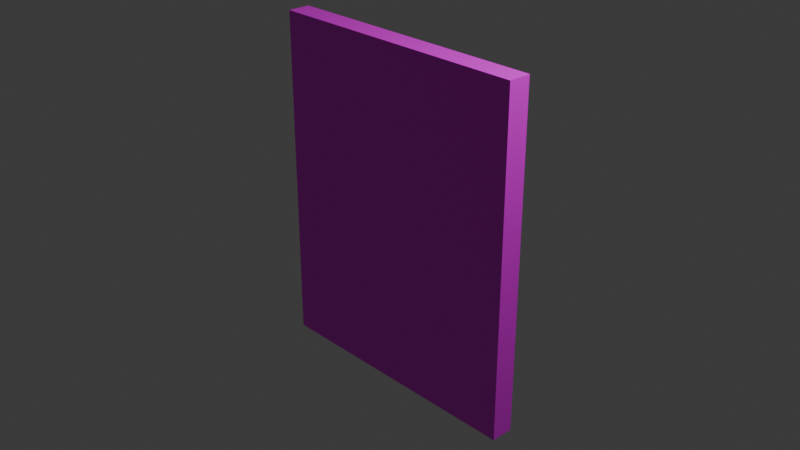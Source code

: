 # Source: Fat_Door.blend  (saved by Blender 5.1.30; exported with 4.5.12 LTS)
import bpy
from mathutils import Matrix  # noqa: F401  (used for matrix-valued properties, if any)

bpy.ops.wm.read_factory_settings(use_empty=True)
scene = bpy.context.scene
scene.name = 'Scene'

# ---- collections
col_collection = bpy.data.collections.new('Collection'); scene.collection.children.link(col_collection)

# ---- images (referenced by path relative to the original .blend; pixels are not part of the script)
import os
ASSET_DIR = os.environ.get("B2B_ASSET_DIR", "")  # directory of the original .blend (textures are referenced by path, not embedded)
HERE = os.path.dirname(os.path.abspath(__file__))  # packed textures are extracted next to this script under _unpacked/

def load_image(name, relpath, width, height, colorspace="sRGB"):
    """Load a texture the original file referenced (path relative to the .blend, or extracted next to this script)."""
    p = next((c for c in (os.path.join(HERE, relpath), os.path.join(ASSET_DIR, relpath)) if relpath and os.path.exists(c)), "")
    if p:
        img = bpy.data.images.load(p, check_existing=True)
        img.name = name
    else:  # same state as the original file: an image datablock whose file is absent (Cycles renders it pink)
        img = bpy.data.images.new(name, width, height)
        img.source = "FILE"
        img.filepath = "//" + (relpath or name)
    img.colorspace_settings.name = colorspace
    return img
img_wd_dr_png = load_image('wd_dr.png', 'wd_dr.png', 1024, 1024, 'sRGB')

# ---- materials (node trees are filled in below, after node groups)
mat_material = bpy.data.materials.new('Material')
mat_material.alpha_threshold = 0.0
mat_material.use_backface_culling_lightprobe_volume = False
mat_material.roughness = 0.5
mat_material.line_color = (0.0, 0.0, 0.0, 1.0)
mat_wd_dr = bpy.data.materials.new('wd_dr')

# ---- material node trees
mat_material.use_nodes = True; mat_material.node_tree.nodes.clear()
_N = mat_material.node_tree.nodes; _L = mat_material.node_tree.links
n0 = _N.new('ShaderNodeOutputMaterial'); n0.name = 'Material Output'; n0.location = (200, 100)
n1 = _N.new('ShaderNodeBsdfPrincipled'); n1.name = 'Principled BSDF'; n1.location = (-200, 100)
_L.new(n1.outputs[0], n0.inputs[0])
n0.is_active_output = True
mat_wd_dr.use_nodes = True; mat_wd_dr.node_tree.nodes.clear()
_N = mat_wd_dr.node_tree.nodes; _L = mat_wd_dr.node_tree.links
n0 = _N.new('ShaderNodeBsdfPrincipled'); n0.name = 'Principled BSDF'; n0.location = (-200, 100)
n1 = _N.new('ShaderNodeOutputMaterial'); n1.name = 'Material Output'; n1.location = (200, 100)
n2 = _N.new('ShaderNodeTexImage'); n2.name = 'Image Texture'; n2.location = (-525, 131)
n2.image = img_wd_dr_png
_L.new(n0.outputs[0], n1.inputs[0])
_L.new(n2.outputs[0], n0.inputs[0])
n1.is_active_output = True

# ---- world
world_world = bpy.data.worlds.new('World'); scene.world = world_world
world_world.use_nodes = True; world_world.node_tree.nodes.clear()
_N = world_world.node_tree.nodes; _L = world_world.node_tree.links
n0 = _N.new('ShaderNodeOutputWorld'); n0.name = 'World Output'; n0.location = (200, 100)
n1 = _N.new('ShaderNodeBackground'); n1.name = 'Background'; n1.location = (-200, 100)
n1.inputs[0].default_value = (0.05088, 0.05088, 0.05088, 1.0)
_L.new(n1.outputs[0], n0.inputs[0])
n0.is_active_output = True
world_world.color = (0.05088, 0.05088, 0.05088)
world_world.sun_shadow_jitter_overblur = 0.0

# ---- cameras
cam_camera = bpy.data.cameras.new('Camera')
cam_camera.clip_end = 100.0
cam_camera.ortho_scale = 7.314

# ---- lights
light_light = bpy.data.lights.new('Light', 'POINT')
light_light.energy = 1000.0
light_light.shadow_soft_size = 0.1

# ---- meshes
me_cube = bpy.data.meshes.new('Cube')
me_cube.from_pydata([(1.5, 0.125, 1.875), (1.5, 0.125, -1.875), (1.5, -0.125, 1.875), (1.5, -0.125, -1.875), (-1.5, 0.125, 1.875), (-1.5, 0.125, -1.875), (-1.5, -0.125, 1.875), (-1.5, -0.125, -1.875), (1.5, 0.125, 0.0), (-1.5, -0.125, 0.0), (1.5, -0.125, 0.0), (-1.5, 0.125, 0.0), (0.0, 0.125, -1.875), (0.0, -0.125, 1.875), (0.0, -0.125, -1.875), (0.0, 0.125, 1.875), (0.0, 0.125, 0.0), (0.0, -0.125, 0.0)], [], [(15, 4, 6, 13), (17, 13, 6, 9), (9, 6, 4, 11), (12, 1, 3, 14), (8, 0, 2, 10), (16, 15, 0, 8), (12, 16, 8, 1), (1, 8, 10, 3), (7, 9, 11, 5), (14, 17, 9, 7), (3, 10, 17, 14), (5, 11, 16, 12), (11, 4, 15, 16), (5, 12, 14, 7), (10, 2, 13, 17), (0, 15, 13, 2)])
me_cube.polygons.foreach_set('material_index', [1, 1, 1, 1, 1, 1, 1, 1, 1, 1, 1, 1, 1, 1, 1, 1])
_uv = me_cube.uv_layers.new(name='UVMap')
_uv.uv.foreach_set('vector', [0.5, 0.5333, 0.1, 0.5333, 0.1, 0.4667, 0.5, 0.4667, 0.5, 0.5, 0.5, 1.0, 0.1, 1.0, 0.1, 0.5, 0.4667, 0.5, 0.4667, 1.0, 0.5333, 1.0, 0.5333, 0.5, 0.5, 0.5333, 0.9, 0.5333, 0.9, 0.4667, 0.5, 0.4667, 0.5333, 0.5, 0.5333, 1.0, 0.4667, 1.0, 0.4667, 0.5, 0.5, 0.5, 0.5, 1.0, 0.9, 1.0, 0.9, 0.5, 0.5, 0.0, 0.5, 0.5, 0.9, 0.5, 0.9, 0.0, 0.5333, 0.0, 0.5333, 0.5, 0.4667, 0.5, 0.4667, 0.0, 0.4667, 0.0, 0.4667, 0.5, 0.5333, 0.5, 0.5333, 0.0, 0.5, 0.0, 0.5, 0.5, 0.1, 0.5, 0.1, 0.0, 0.9, 0.0, 0.9, 0.5, 0.5, 0.5, 0.5, 0.0, 0.1, 0.0, 0.1, 0.5, 0.5, 0.5, 0.5, 0.0, 0.1, 0.5, 0.1, 1.0, 0.5, 1.0, 0.5, 0.5, 0.1, 0.5333, 0.5, 0.5333, 0.5, 0.4667, 0.1, 0.4667, 0.9, 0.5, 0.9, 1.0, 0.5, 1.0, 0.5, 0.5, 0.9, 0.5333, 0.5, 0.5333, 0.5, 0.4667, 0.9, 0.4667])
me_cube.materials.append(mat_material)
me_cube.materials.append(mat_wd_dr)
me_cube.use_mirror_vertex_groups = False
me_cube.update()

# ---- objects
ob_cube = bpy.data.objects.new('Cube', me_cube)
ob_light = bpy.data.objects.new('Light', light_light)
ob_camera = bpy.data.objects.new('Camera', cam_camera)

# ---- transforms, parenting, visibility, modifiers, constraints
ob_cube.location = (0.0, 0.0, 0.0)
ob_cube.lock_rotations_4d = False
ob_cube.empty_display_type = 'ARROWS'
ob_cube.lineart.crease_threshold = 0.0
ob_light.location = (4.076, 1.005, 5.904)
ob_light.rotation_euler = (0.6503, 0.05522, 1.866)
ob_light.lock_rotations_4d = False
ob_light.empty_display_type = 'ARROWS'
ob_light.color = (0.0, 0.0, 0.0, 0.0)
ob_light.lineart.crease_threshold = 0.0
ob_camera.location = (7.359, -6.926, 4.958)
ob_camera.rotation_euler = (1.109, 0.0, 0.8149)
ob_camera.lock_rotations_4d = False
ob_camera.empty_display_type = 'ARROWS'
ob_camera.color = (0.0, 0.0, 0.0, 0.0)
ob_camera.display_type = 'WIRE'
ob_camera.lineart.crease_threshold = 0.0

# ---- collection membership
col_collection.objects.link(ob_cube)
col_collection.objects.link(ob_light)
col_collection.objects.link(ob_camera)

# ---- scene / render settings (as saved in the file)
scene.camera = ob_camera
scene.frame_start = 1; scene.frame_end = 250; scene.frame_set(1)
scene.render.engine = 'BLENDER_EEVEE_NEXT'
scene.render.bake_bias = 0.0
scene.render.bake_samples = 0
scene.cycles.sampling_pattern = 'TABULATED_SOBOL'
scene.eevee.use_volume_custom_range = False
bpy.context.view_layer.update()
